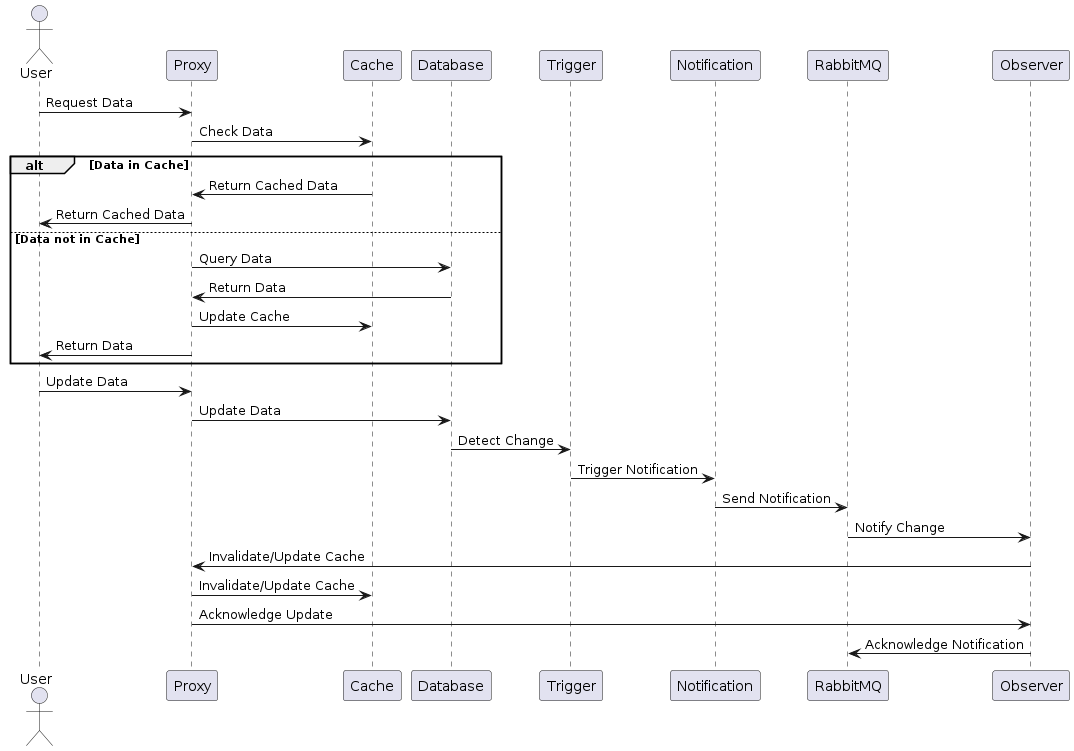

The diagram above was rendered by PlantUML. Its source (embedded in the PNG):
@startuml
actor User
participant Proxy
participant Cache
participant Database
participant Trigger
participant Notification
participant RabbitMQ
participant Observer

User -> Proxy : Request Data
Proxy -> Cache : Check Data
alt Data in Cache
    Cache -> Proxy : Return Cached Data
    Proxy -> User : Return Cached Data
else Data not in Cache
    Proxy -> Database : Query Data
    Database -> Proxy : Return Data
    Proxy -> Cache : Update Cache
    Proxy -> User : Return Data
end

User -> Proxy : Update Data
Proxy -> Database : Update Data
Database -> Trigger : Detect Change
Trigger -> Notification : Trigger Notification
Notification -> RabbitMQ : Send Notification
RabbitMQ -> Observer : Notify Change
Observer -> Proxy : Invalidate/Update Cache
Proxy -> Cache : Invalidate/Update Cache
Proxy -> Observer : Acknowledge Update
Observer -> RabbitMQ : Acknowledge Notification
@enduml